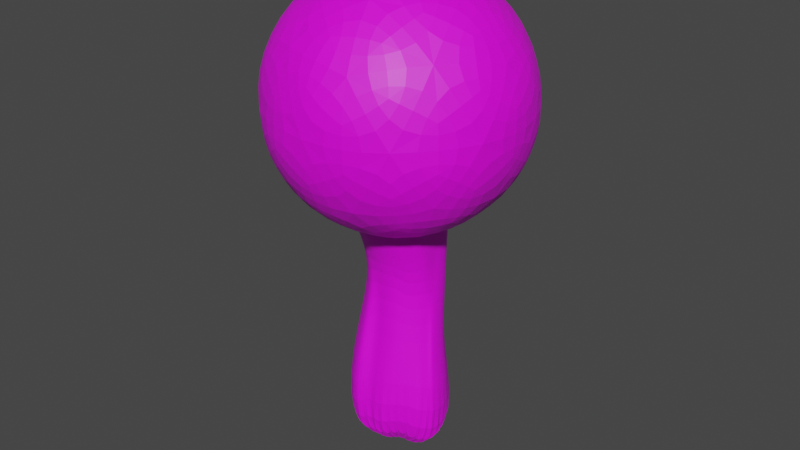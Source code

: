 # Source: tree2.blend  (saved by Blender 2.93.20; exported with 4.5.12 LTS)
import bpy
from mathutils import Matrix  # noqa: F401  (used for matrix-valued properties, if any)

bpy.ops.wm.read_factory_settings(use_empty=True)
scene = bpy.context.scene
scene.name = 'Scene'

# ---- collections
col_collection = bpy.data.collections.new('Collection'); scene.collection.children.link(col_collection)

# ---- images (referenced by path relative to the original .blend; pixels are not part of the script)
import os
ASSET_DIR = os.environ.get("B2B_ASSET_DIR", "")  # directory of the original .blend (textures are referenced by path, not embedded)
HERE = os.path.dirname(os.path.abspath(__file__))  # packed textures are extracted next to this script under _unpacked/

def load_image(name, relpath, width, height, colorspace="sRGB"):
    """Load a texture the original file referenced (path relative to the .blend, or extracted next to this script)."""
    p = next((c for c in (os.path.join(HERE, relpath), os.path.join(ASSET_DIR, relpath)) if relpath and os.path.exists(c)), "")
    if p:
        img = bpy.data.images.load(p, check_existing=True)
        img.name = name
    else:  # same state as the original file: an image datablock whose file is absent (Cycles renders it pink)
        img = bpy.data.images.new(name, width, height)
        img.source = "FILE"
        img.filepath = "//" + (relpath or name)
    img.colorspace_settings.name = colorspace
    return img
img_all_colors_jpg = load_image('all colors.jpg', 'all colors.jpg', 1024, 1024, 'sRGB')

# ---- materials (node trees are filled in below, after node groups)
mat_material_002 = bpy.data.materials.new('Material.002')
mat_material_002.use_transparent_shadow = False
mat_material_001 = bpy.data.materials.new('Material.001')
mat_material_001.use_transparent_shadow = False

# ---- material node trees
mat_material_002.use_nodes = True; mat_material_002.node_tree.nodes.clear()
_N = mat_material_002.node_tree.nodes; _L = mat_material_002.node_tree.links
n0 = _N.new('ShaderNodeBsdfPrincipled'); n0.name = 'Principled BSDF'; n0.location = (10, 300)
n0.distribution = 'GGX'
n0.subsurface_method = 'BURLEY'
n0.inputs[3].default_value = 1.45
n0.inputs[27].default_value = (0.0, 0.0, 0.0, 1.0)
n0.inputs[28].default_value = 1.0
n1 = _N.new('ShaderNodeOutputMaterial'); n1.name = 'Material Output'; n1.location = (300, 300)
n2 = _N.new('ShaderNodeTexImage'); n2.name = 'Image Texture'; n2.location = (-449, 111)
n2.image = img_all_colors_jpg
_L.new(n0.outputs[0], n1.inputs[0])
_L.new(n2.outputs[0], n0.inputs[0])
n1.is_active_output = True
mat_material_001.use_nodes = True; mat_material_001.node_tree.nodes.clear()
_N = mat_material_001.node_tree.nodes; _L = mat_material_001.node_tree.links
n0 = _N.new('ShaderNodeBsdfPrincipled'); n0.name = 'Principled BSDF'; n0.location = (10, 300)
n0.distribution = 'GGX'
n0.subsurface_method = 'BURLEY'
n0.inputs[3].default_value = 1.45
n0.inputs[27].default_value = (0.0, 0.0, 0.0, 1.0)
n0.inputs[28].default_value = 1.0
n1 = _N.new('ShaderNodeOutputMaterial'); n1.name = 'Material Output'; n1.location = (300, 300)
n2 = _N.new('ShaderNodeTexImage'); n2.name = 'Image Texture'; n2.location = (-473, 95)
n2.image = img_all_colors_jpg
_L.new(n0.outputs[0], n1.inputs[0])
_L.new(n2.outputs[0], n0.inputs[0])
n1.is_active_output = True

# ---- world
world_world = bpy.data.worlds.new('World'); scene.world = world_world
world_world.use_nodes = True; world_world.node_tree.nodes.clear()
_N = world_world.node_tree.nodes; _L = world_world.node_tree.links
n0 = _N.new('ShaderNodeOutputWorld'); n0.name = 'World Output'; n0.location = (300, 300)
n1 = _N.new('ShaderNodeBackground'); n1.name = 'Background'; n1.location = (10, 300)
n1.inputs[0].default_value = (0.05088, 0.05088, 0.05088, 1.0)
_L.new(n1.outputs[0], n0.inputs[0])
n0.is_active_output = True
world_world.color = (0.05088, 0.05088, 0.05088)
world_world.use_sun_shadow = False
world_world.sun_shadow_jitter_overblur = 0.0

# ---- meshes
me_cylinder = bpy.data.meshes.new('Cylinder')
me_cylinder.from_pydata([(0.03294, 0.6551, -1.038), (-0.007649, 0.5847, 1.078), (0.2006, 0.9129, -1.171), (0.1461, 0.7033, 0.7049), (0.3885, 0.8596, -1.171), (0.2904, 0.6624, 0.7049), (0.5616, 0.773, -1.171), (0.368, 0.5232, 0.9109), (0.7134, 0.6565, -1.171), (0.4694, 0.4453, 0.9109), (0.7652, 0.4794, -1.068), (0.5527, 0.3504, 0.9109), (0.8508, 0.3296, -1.068), (0.6145, 0.2421, 0.9109), (0.9035, 0.167, -1.068), (0.6526, 0.1246, 0.9109), (0.9213, -0.002027, -1.068), (0.6655, 0.002436, 0.9109), (0.9035, -0.1711, -1.068), (0.6526, -0.1197, 0.9109), (0.8331, -0.3266, -0.966), (0.6145, -0.06414, 0.9109), (0.7493, -0.4732, -0.966), (0.5527, -0.1724, 0.9109), (0.5321, -0.515, -0.7898), (0.4694, -0.2673, 0.9109), (0.4136, -0.606, -0.7898), (0.368, -0.3452, 0.9109), (0.2785, -0.6735, -0.7898), (0.2522, -0.4031, 0.9109), (0.1531, -0.7772, -0.8693), (0.1267, -0.4387, 0.9109), (-0.01183, -0.7924, -0.8693), (-0.003937, -0.4508, 0.9109), (-0.1767, -0.7772, -0.8693), (-0.1345, -0.4387, 0.9109), (-0.3353, -0.7322, -0.8693), (-0.2983, -0.6673, 0.7049), (-0.4814, -0.6591, -0.8693), (-0.4313, -0.6008, 0.7049), (-0.6095, -0.5608, -0.8693), (-0.5479, -0.5113, 0.7049), (-0.7146, -0.4409, -0.8693), (-0.6435, -0.4022, 0.7049), (-0.7927, -0.3042, -0.8693), (-0.7146, -0.2778, 0.7049), (-0.8408, -0.1559, -0.8693), (-0.7584, -0.1428, 0.7049), (-0.8571, -0.001602, -0.8693), (-0.7731, -0.002441, 0.7049), (-0.8408, 0.1527, -0.8693), (-0.7584, 0.1379, 0.7049), (-0.8754, 0.2918, -1.032), (-0.6751, 0.2648, 1.023), (-0.8085, 0.4089, -1.032), (-0.6143, 0.3713, 1.023), (-0.6095, 0.5576, -0.8693), (-0.5479, 0.5064, 0.7049), (-0.4814, 0.6559, -0.8693), (-0.4313, 0.5959, 0.7049), (-0.3353, 0.729, -0.8693), (-0.2983, 0.6624, 0.7049), (-0.1111, 0.6419, -1.038), (-0.1393, 0.6544, 0.8969), (0.09177, 0.7028, 1.551), (-0.01256, 0.7124, 1.551), (0.1921, 0.6743, 1.551), (0.2845, 0.6281, 1.551), (0.3656, 0.5659, 1.551), (0.4321, 0.4901, 1.551), (0.5312, 0.4184, 1.662), (0.5549, 0.3148, 1.954), (0.5657, 0.2118, 1.954), (0.5549, 0.1088, 1.954), (0.5227, 0.009711, 1.954), (0.4706, -0.08158, 1.954), (0.4004, -0.1616, 1.954), (0.3149, -0.2273, 1.954), (0.2248, -0.2885, 2.107), (0.1148, -0.3197, 2.107), (0.0005074, -0.3303, 2.107), (-0.1138, -0.3197, 2.107), (-0.2238, -0.2885, 2.107), (-0.3123, -0.2273, 1.954), (-0.3978, -0.1616, 1.954), (-0.468, -0.08158, 1.954), (-0.5201, 0.009711, 1.954), (-0.5522, 0.1088, 1.954), (-0.5631, 0.2118, 1.954), (-0.5522, 0.3148, 1.954), (-0.4921, 0.4041, 2.126), (-0.4474, 0.4823, 2.126), (-0.3978, 0.5851, 1.954), (-0.3123, 0.6508, 1.954), (-0.2147, 0.6996, 1.954), (-0.1169, 0.7028, 1.551), (0.09581, 0.7267, 2.504), (-0.02072, 0.6957, 2.523), (0.2051, 0.6957, 2.504), (0.3058, 0.6453, 2.504), (0.394, 0.5776, 2.504), (0.4665, 0.495, 2.504), (0.5394, 0.4143, 2.679), (0.5738, 0.3082, 2.679), (0.5854, 0.1978, 2.679), (0.5738, 0.08741, 2.679), (0.5985, -0.1506, 2.684), (0.5391, -0.2544, 2.684), (0.4593, -0.3454, 2.684), (0.362, -0.4201, 2.684), (0.2511, -0.4756, 2.684), (0.1307, -0.5098, 2.684), (0.005426, -0.5213, 2.684), (-0.1198, -0.5098, 2.684), (-0.2402, -0.4756, 2.684), (-0.3512, -0.4201, 2.684), (-0.4485, -0.3454, 2.684), (-0.5283, -0.2544, 2.684), (-0.5788, -0.01655, 2.679), (-0.6118, 0.08521, 2.679), (-0.6242, 0.1978, 2.679), (-0.6125, 0.3082, 2.679), (-0.5762, 0.4166, 2.731), (-0.503, 0.4925, 2.555), (-0.4297, 0.5776, 2.504), (-0.3414, 0.6453, 2.504), (-0.2407, 0.6957, 2.504), (-0.12, 0.6866, 2.523), (0.161, 0.6845, 3.47), (0.02599, 0.6487, 3.405), (0.2875, 0.6486, 3.47), (0.4042, 0.5903, 3.47), (0.5064, 0.5118, 3.47), (0.5903, 0.4161, 3.47), (0.6526, 0.307, 3.47), (0.691, 0.1886, 3.47), (0.704, 0.06549, 3.47), (0.691, -0.05764, 3.47), (0.6526, -0.176, 3.47), (0.704, -0.3495, 3.268), (0.6033, -0.4642, 3.268), (0.4807, -0.5583, 3.268), (0.3408, -0.6283, 3.268), (0.189, -0.6714, 3.268), (0.03113, -0.6859, 3.268), (-0.1347, -0.711, 3.131), (-0.295, -0.6655, 3.131), (-0.4427, -0.5916, 3.131), (-0.5721, -0.4922, 3.131), (-0.6784, -0.3711, 3.131), (-0.7165, -0.2186, 3.268), (-0.7625, -0.07655, 3.268), (-0.7781, 0.07114, 3.268), (-0.7625, 0.2188, 3.268), (-0.5538, 0.2971, 3.475), (-0.5004, 0.3905, 3.475), (-0.4477, 0.5118, 3.47), (-0.3455, 0.5903, 3.47), (-0.2288, 0.6486, 3.47), (-0.08896, 0.6381, 3.405), (0.1283, 0.5484, 3.854), (0.02318, 0.5205, 3.743), (0.2269, 0.5204, 3.854), (0.3178, 0.475, 3.854), (0.4726, 0.489, 3.728), (0.551, 0.3996, 3.728), (0.6092, 0.2977, 3.728), (0.5466, 0.1546, 4.252), (0.5567, 0.05806, 4.252), (0.5466, -0.03849, 4.252), (0.5165, -0.1313, 4.252), (0.4676, -0.2169, 4.252), (0.4018, -0.2919, 4.252), (0.3216, -0.3534, 4.252), (0.2302, -0.3992, 4.252), (0.1309, -0.4273, 4.252), (0.02769, -0.368, 4.082), (-0.06213, -0.3598, 4.082), (-0.1485, -0.3352, 4.082), (-0.2281, -0.2954, 4.082), (-0.2979, -0.2419, 4.082), (-0.3551, -0.1766, 4.082), (-0.3977, -0.1021, 4.082), (-0.4239, -0.02132, 4.082), (-0.4327, 0.06271, 4.082), (-0.4239, 0.1467, 4.082), (-0.518, 0.2884, 3.651), (-0.4681, 0.3757, 3.651), (-0.4189, 0.489, 3.728), (-0.3233, 0.5623, 3.728), (-0.2143, 0.6168, 3.728), (-0.06635, 0.5122, 3.743), (0.115, 0.4593, 4.78), (0.02539, 0.4607, 4.232), (0.1979, 0.4358, 4.78), (0.2743, 0.3976, 4.78), (0.3412, 0.3462, 4.78), (0.3962, 0.2836, 4.78), (0.437, 0.2121, 4.78), (0.4622, 0.1346, 4.78), (0.4707, 0.05391, 4.78), (0.4622, -0.02674, 4.78), (0.437, -0.2774, 4.78), (0.4401, -0.3822, 4.935), (0.3783, -0.4526, 4.935), (0.3031, -0.5104, 4.935), (0.2172, -0.5533, 4.935), (0.1241, -0.5798, 4.935), (0.0272, -0.5887, 4.935), (-0.06968, -0.5798, 4.935), (-0.1628, -0.5533, 4.935), (-0.2487, -0.5104, 4.935), (-0.3239, -0.4526, 4.935), (-0.3857, -0.3822, 4.935), (-0.4316, -0.3019, 4.935), (-0.4598, -0.2148, 4.935), (-0.4694, -0.1241, 4.935), (-0.4239, 0.1467, 4.365), (-0.3703, 0.2208, 4.268), (-0.3339, 0.2845, 4.268), (-0.3239, 0.3775, 4.935), (-0.2487, 0.4353, 4.935), (-0.1628, 0.4782, 4.935), (-0.05305, 0.4535, 4.232), (0.126, 0.3391, 5.248), (0.02495, 0.3123, 5.066), (0.2207, 0.3122, 5.248), (0.308, 0.2686, 5.248), (0.3845, 0.2098, 5.248), (0.4473, 0.1382, 5.248), (0.494, 0.05657, 5.248), (0.5227, -0.03205, 5.248), (0.5324, -0.1242, 5.248), (0.5227, -0.2164, 5.248), (0.494, -0.305, 5.248), (0.4473, -0.3867, 5.248), (0.324, -0.4047, 5.122), (0.2602, -0.4536, 5.122), (0.1874, -0.49, 5.122), (0.1084, -0.5124, 5.122), (0.0263, -0.52, 5.122), (-0.05583, -0.5124, 5.122), (-0.1348, -0.49, 5.122), (-0.2076, -0.4536, 5.122), (-0.2714, -0.4047, 5.122), (-0.3237, -0.345, 5.122), (-0.3626, -0.2769, 5.122), (-0.3866, -0.203, 5.122), (-0.3947, -0.1262, 5.122), (-0.4678, -0.03205, 5.248), (-0.409, 0.04914, 5.101), (-0.3691, 0.1191, 5.101), (-0.3296, 0.2098, 5.248), (-0.2531, 0.2686, 5.248), (-0.1658, 0.3122, 5.248), (-0.06108, 0.3043, 5.066), (0.126, 0.3391, 5.564), (0.02495, 0.3123, 5.341), (0.2207, 0.3122, 5.564), (0.308, 0.2686, 5.564), (0.3845, 0.2098, 5.564), (0.4473, 0.1382, 5.564), (0.4152, 0.02456, 5.385), (0.4392, -0.04932, 5.385), (0.4473, -0.1262, 5.385), (0.4392, -0.203, 5.385), (0.4557, -0.2944, 5.499), (0.4127, -0.3696, 5.499), (0.3549, -0.4355, 5.499), (0.2845, -0.4895, 5.499), (0.2041, -0.5297, 5.499), (0.1169, -0.5545, 5.499), (0.02625, -0.5628, 5.499), (-0.06443, -0.5545, 5.499), (-0.1516, -0.5297, 5.499), (-0.232, -0.4895, 5.499), (-0.3024, -0.4355, 5.499), (-0.3602, -0.3696, 5.499), (-0.4032, -0.2944, 5.499), (-0.4297, -0.2128, 5.499), (-0.4386, -0.128, 5.499), (-0.4297, -0.04312, 5.499), (-0.3376, 0.01837, 5.224), (-0.3691, 0.1191, 5.371), (-0.2714, 0.1523, 5.385), (-0.2076, 0.2013, 5.385), (-0.1348, 0.2377, 5.385), (-0.06108, 0.3043, 5.341), (0.1169, 0.2986, 5.818), (0.0242, 0.2377, 5.451), (0.2041, 0.2738, 5.818), (0.2845, 0.2336, 5.818), (0.3549, 0.1795, 5.818), (0.4127, 0.1136, 5.818), (0.4557, 0.03846, 5.818), (0.4822, -0.04312, 5.818), (0.4911, -0.128, 5.818), (0.4822, -0.2128, 5.818), (0.4557, -0.2944, 5.818), (0.4127, -0.3696, 5.818), (0.3549, -0.4355, 5.818), (0.2845, -0.4895, 5.818), (0.2041, -0.5297, 5.818), (0.1169, -0.5545, 5.818), (0.02625, -0.5628, 5.818), (-0.06443, -0.5545, 5.818), (-0.1516, -0.5297, 5.818), (-0.232, -0.4895, 5.818), (-0.3024, -0.4355, 5.818), (-0.3602, -0.3696, 5.818), (-0.4032, -0.2944, 5.818), (-0.4297, -0.2128, 5.818), (-0.4386, -0.128, 5.818), (-0.4297, -0.04312, 5.818), (-0.3756, 0.03162, 5.595), (-0.3388, 0.09601, 5.595), (-0.3024, 0.1795, 5.818), (-0.232, 0.2336, 5.818), (-0.1516, 0.2738, 5.818), (-0.05526, 0.2666, 5.573), (0.1296, 0.3538, 6.252), (0.02393, 0.2739, 5.831), (0.2282, 0.3258, 6.252), (0.3191, 0.2803, 6.252), (0.3987, 0.2192, 6.252), (0.4641, 0.1447, 6.252), (0.5127, 0.05963, 6.252), (0.4868, 0.0824, 6.04), (0.4695, -0.007985, 5.977), (0.4605, -0.0936, 5.977), (0.4338, -0.1759, 5.977), (0.3905, -0.2518, 5.977), (0.3321, -0.3183, 5.977), (0.2611, -0.3729, 5.977), (0.18, -0.4135, 5.977), (0.09196, -0.4384, 5.977), (0.0004392, -0.4469, 5.977), (-0.09108, -0.4384, 5.977), (-0.1791, -0.4135, 5.977), (-0.2602, -0.3729, 5.977), (-0.3313, -0.3183, 5.977), (-0.3896, -0.2518, 5.977), (-0.433, -0.1759, 5.977), (-0.4597, -0.09361, 5.977), (-0.4715, -0.1285, 6.185), (-0.4619, -0.03768, 6.185), (-0.3756, 0.03162, 5.848), (-0.3388, 0.09601, 5.848), (-0.3256, 0.2008, 6.185), (-0.2502, 0.2587, 6.185), (-0.1741, 0.3258, 6.252), (-0.05526, 0.2666, 5.831), (0.1296, 0.3538, 6.453), (0.02395, 0.3018, 6.048), (0.2282, 0.3258, 6.453), (0.2762, 0.3773, 6.229), (0.3512, 0.3196, 6.229), (0.4128, 0.2494, 6.229), (0.4586, 0.1693, 6.229), (0.4868, 0.0824, 6.229), (0.4963, -0.007992, 6.229), (0.4868, -0.09838, 6.229), (0.4586, -0.1853, 6.229), (0.4128, -0.2654, 6.229), (0.3512, -0.3356, 6.229), (0.2762, -0.3932, 6.229), (0.1905, -0.4361, 6.229), (0.09763, -0.4624, 6.229), (0.001014, -0.4713, 6.229), (-0.09108, -0.4384, 6.156), (-0.1791, -0.4135, 6.156), (-0.2602, -0.3729, 6.156), (-0.3313, -0.3183, 6.156), (-0.3896, -0.2518, 6.156), (-0.4565, -0.1853, 6.229), (-0.4847, -0.09839, 6.229), (-0.4942, -0.007992, 6.229), (-0.4847, 0.0824, 6.229), (-0.4039, 0.04238, 6.063), (-0.3645, 0.1113, 6.063), (-0.3492, 0.3196, 6.229), (-0.2741, 0.3773, 6.229), (-0.1741, 0.3258, 6.453), (-0.06088, 0.294, 6.048), (0.0, 0.0, 2.7), (1.491, -1.083, 3.839), (-0.5694, -1.752, 3.839), (-1.843, 0.0, 3.839), (-0.5694, 1.752, 3.839), (1.491, 1.083, 3.839), (0.5694, -1.752, 5.682), (-1.491, -1.083, 5.682), (-1.491, 1.083, 5.682), (0.5694, 1.752, 5.682), (1.843, 0.0, 5.682), (0.0, 0.0, 6.82), (-0.3347, -1.03, 3.008), (0.8762, -0.6366, 3.008), (0.5415, -1.667, 3.677), (1.752, 0.0, 3.677), (0.8762, 0.6366, 3.008), (-1.083, 0.0, 3.008), (-1.418, -1.03, 3.677), (-0.3347, 1.03, 3.008), (-1.418, 1.03, 3.677), (0.5415, 1.667, 3.677), (1.959, -0.6366, 4.76), (1.959, 0.6366, 4.76), (0.0, -2.06, 4.76), (1.211, -1.667, 4.76), (-1.959, -0.6366, 4.76), (-1.211, -1.667, 4.76), (-1.211, 1.667, 4.76), (-1.959, 0.6366, 4.76), (1.211, 1.667, 4.76), (0.0, 2.06, 4.76), (1.418, -1.03, 5.843), (-0.5415, -1.667, 5.843), (-1.752, 0.0, 5.843), (-0.5415, 1.667, 5.843), (1.418, 1.03, 5.843), (0.3347, -1.03, 6.513), (1.083, 0.0, 6.513), (-0.8762, -0.6366, 6.513), (-0.8762, 0.6366, 6.513), (0.3347, 1.03, 6.513)], [], [(0, 1, 3, 2), (2, 3, 5, 4), (4, 5, 7, 6), (6, 7, 9, 8), (8, 9, 11, 10), (10, 11, 13, 12), (12, 13, 15, 14), (14, 15, 17, 16), (16, 17, 19, 18), (18, 19, 21, 20), (20, 21, 23, 22), (22, 23, 25, 24), (24, 25, 27, 26), (26, 27, 29, 28), (28, 29, 31, 30), (30, 31, 33, 32), (32, 33, 35, 34), (34, 35, 37, 36), (36, 37, 39, 38), (38, 39, 41, 40), (40, 41, 43, 42), (42, 43, 45, 44), (44, 45, 47, 46), (46, 47, 49, 48), (48, 49, 51, 50), (50, 51, 53, 52), (52, 53, 55, 54), (54, 55, 57, 56), (56, 57, 59, 58), (58, 59, 61, 60), (7, 5, 66, 67), (60, 61, 63, 62), (62, 63, 1, 0), (0, 2, 4, 6, 8, 10, 12, 14, 16, 18, 20, 22, 24, 26, 28, 30, 32, 34, 36, 38, 40, 42, 44, 46, 48, 50, 52, 54, 56, 58, 60, 62), (84, 83, 115, 116), (25, 23, 75, 76), (43, 41, 84, 85), (61, 59, 93, 94), (17, 15, 71, 72), (35, 33, 80, 81), (53, 51, 89, 90), (9, 7, 67, 68), (27, 25, 76, 77), (45, 43, 85, 86), (63, 61, 94, 95), (19, 17, 72, 73), (37, 35, 81, 82), (55, 53, 90, 91), (11, 9, 68, 69), (29, 27, 77, 78), (47, 45, 86, 87), (3, 1, 65, 64), (1, 63, 95, 65), (21, 19, 73, 74), (39, 37, 82, 83), (57, 55, 91, 92), (13, 11, 69, 70), (31, 29, 78, 79), (49, 47, 87, 88), (5, 3, 64, 66), (23, 21, 74, 75), (41, 39, 83, 84), (59, 57, 92, 93), (15, 13, 70, 71), (33, 31, 79, 80), (51, 49, 88, 89), (119, 118, 150, 151), (71, 70, 102, 103), (85, 84, 116, 117), (72, 71, 103, 104), (86, 85, 117, 118), (73, 72, 104, 105), (87, 86, 118, 119), (74, 73, 105, 106), (88, 87, 119, 120), (75, 74, 106, 107), (89, 88, 120, 121), (76, 75, 107, 108), (90, 89, 121, 122), (77, 76, 108, 109), (91, 90, 122, 123), (78, 77, 109, 110), (64, 65, 97, 96), (92, 91, 123, 124), (79, 78, 110, 111), (66, 64, 96, 98), (93, 92, 124, 125), (80, 79, 111, 112), (67, 66, 98, 99), (94, 93, 125, 126), (81, 80, 112, 113), (68, 67, 99, 100), (95, 94, 126, 127), (82, 81, 113, 114), (69, 68, 100, 101), (65, 95, 127, 97), (83, 82, 114, 115), (70, 69, 101, 102), (154, 153, 185, 186), (106, 105, 137, 138), (120, 119, 151, 152), (107, 106, 138, 139), (121, 120, 152, 153), (108, 107, 139, 140), (122, 121, 153, 154), (109, 108, 140, 141), (123, 122, 154, 155), (110, 109, 141, 142), (96, 97, 129, 128), (124, 123, 155, 156), (111, 110, 142, 143), (98, 96, 128, 130), (125, 124, 156, 157), (112, 111, 143, 144), (99, 98, 130, 131), (126, 125, 157, 158), (113, 112, 144, 145), (100, 99, 131, 132), (127, 126, 158, 159), (114, 113, 145, 146), (101, 100, 132, 133), (97, 127, 159, 129), (115, 114, 146, 147), (102, 101, 133, 134), (116, 115, 147, 148), (103, 102, 134, 135), (117, 116, 148, 149), (104, 103, 135, 136), (118, 117, 149, 150), (105, 104, 136, 137), (162, 160, 192, 194), (141, 140, 172, 173), (155, 154, 186, 187), (142, 141, 173, 174), (128, 129, 161, 160), (156, 155, 187, 188), (143, 142, 174, 175), (130, 128, 160, 162), (157, 156, 188, 189), (144, 143, 175, 176), (131, 130, 162, 163), (158, 157, 189, 190), (145, 144, 176, 177), (132, 131, 163, 164), (159, 158, 190, 191), (146, 145, 177, 178), (133, 132, 164, 165), (129, 159, 191, 161), (147, 146, 178, 179), (134, 133, 165, 166), (148, 147, 179, 180), (135, 134, 166, 167), (149, 148, 180, 181), (136, 135, 167, 168), (150, 149, 181, 182), (137, 136, 168, 169), (151, 150, 182, 183), (138, 137, 169, 170), (152, 151, 183, 184), (139, 138, 170, 171), (153, 152, 184, 185), (140, 139, 171, 172), (197, 196, 228, 229), (189, 188, 220, 221), (176, 175, 207, 208), (163, 162, 194, 195), (190, 189, 221, 222), (177, 176, 208, 209), (164, 163, 195, 196), (191, 190, 222, 223), (178, 177, 209, 210), (165, 164, 196, 197), (161, 191, 223, 193), (179, 178, 210, 211), (166, 165, 197, 198), (180, 179, 211, 212), (167, 166, 198, 199), (181, 180, 212, 213), (168, 167, 199, 200), (182, 181, 213, 214), (169, 168, 200, 201), (183, 182, 214, 215), (170, 169, 201, 202), (184, 183, 215, 216), (171, 170, 202, 203), (185, 184, 216, 217), (172, 171, 203, 204), (186, 185, 217, 218), (173, 172, 204, 205), (187, 186, 218, 219), (174, 173, 205, 206), (160, 161, 193, 192), (188, 187, 219, 220), (175, 174, 206, 207), (232, 231, 263, 264), (193, 223, 255, 225), (211, 210, 242, 243), (198, 197, 229, 230), (212, 211, 243, 244), (199, 198, 230, 231), (213, 212, 244, 245), (200, 199, 231, 232), (214, 213, 245, 246), (201, 200, 232, 233), (215, 214, 246, 247), (202, 201, 233, 234), (216, 215, 247, 248), (203, 202, 234, 235), (217, 216, 248, 249), (204, 203, 235, 236), (218, 217, 249, 250), (205, 204, 236, 237), (219, 218, 250, 251), (206, 205, 237, 238), (192, 193, 225, 224), (220, 219, 251, 252), (207, 206, 238, 239), (194, 192, 224, 226), (221, 220, 252, 253), (208, 207, 239, 240), (195, 194, 226, 227), (222, 221, 253, 254), (209, 208, 240, 241), (196, 195, 227, 228), (223, 222, 254, 255), (210, 209, 241, 242), (267, 266, 298, 299), (246, 245, 277, 278), (233, 232, 264, 265), (247, 246, 278, 279), (234, 233, 265, 266), (248, 247, 279, 280), (235, 234, 266, 267), (249, 248, 280, 281), (236, 235, 267, 268), (250, 249, 281, 282), (237, 236, 268, 269), (251, 250, 282, 283), (238, 237, 269, 270), (224, 225, 257, 256), (252, 251, 283, 284), (239, 238, 270, 271), (226, 224, 256, 258), (253, 252, 284, 285), (240, 239, 271, 272), (227, 226, 258, 259), (254, 253, 285, 286), (241, 240, 272, 273), (228, 227, 259, 260), (255, 254, 286, 287), (242, 241, 273, 274), (229, 228, 260, 261), (225, 255, 287, 257), (243, 242, 274, 275), (230, 229, 261, 262), (244, 243, 275, 276), (231, 230, 262, 263), (245, 244, 276, 277), (302, 301, 333, 334), (281, 280, 312, 313), (268, 267, 299, 300), (282, 281, 313, 314), (269, 268, 300, 301), (283, 282, 314, 315), (270, 269, 301, 302), (256, 257, 289, 288), (284, 283, 315, 316), (271, 270, 302, 303), (258, 256, 288, 290), (285, 284, 316, 317), (272, 271, 303, 304), (259, 258, 290, 291), (286, 285, 317, 318), (273, 272, 304, 305), (260, 259, 291, 292), (287, 286, 318, 319), (274, 273, 305, 306), (261, 260, 292, 293), (257, 287, 319, 289), (275, 274, 306, 307), (262, 261, 293, 294), (276, 275, 307, 308), (263, 262, 294, 295), (277, 276, 308, 309), (264, 263, 295, 296), (278, 277, 309, 310), (265, 264, 296, 297), (279, 278, 310, 311), (266, 265, 297, 298), (280, 279, 311, 312), (337, 336, 368, 369), (288, 289, 321, 320), (316, 315, 347, 348), (303, 302, 334, 335), (290, 288, 320, 322), (317, 316, 348, 349), (304, 303, 335, 336), (291, 290, 322, 323), (318, 317, 349, 350), (305, 304, 336, 337), (292, 291, 323, 324), (319, 318, 350, 351), (306, 305, 337, 338), (293, 292, 324, 325), (289, 319, 351, 321), (307, 306, 338, 339), (294, 293, 325, 326), (308, 307, 339, 340), (295, 294, 326, 327), (309, 308, 340, 341), (296, 295, 327, 328), (310, 309, 341, 342), (297, 296, 328, 329), (311, 310, 342, 343), (298, 297, 329, 330), (312, 311, 343, 344), (299, 298, 330, 331), (313, 312, 344, 345), (300, 299, 331, 332), (314, 313, 345, 346), (301, 300, 332, 333), (315, 314, 346, 347), (352, 353, 383, 382, 381, 380, 379, 378, 377, 376, 375, 374, 373, 372, 371, 370, 369, 368, 367, 366, 365, 364, 363, 362, 361, 360, 359, 358, 357, 356, 355, 354), (324, 323, 355, 356), (351, 350, 382, 383), (338, 337, 369, 370), (325, 324, 356, 357), (321, 351, 383, 353), (339, 338, 370, 371), (326, 325, 357, 358), (340, 339, 371, 372), (327, 326, 358, 359), (341, 340, 372, 373), (328, 327, 359, 360), (342, 341, 373, 374), (329, 328, 360, 361), (343, 342, 374, 375), (330, 329, 361, 362), (344, 343, 375, 376), (331, 330, 362, 363), (345, 344, 376, 377), (332, 331, 363, 364), (346, 345, 377, 378), (333, 332, 364, 365), (347, 346, 378, 379), (334, 333, 365, 366), (320, 321, 353, 352), (348, 347, 379, 380), (335, 334, 366, 367), (322, 320, 352, 354), (349, 348, 380, 381), (336, 335, 367, 368), (323, 322, 354, 355), (350, 349, 381, 382), (384, 397, 396), (385, 397, 399), (384, 396, 401), (384, 401, 403), (384, 403, 400), (385, 399, 406), (386, 398, 408), (387, 402, 410), (388, 404, 412), (389, 405, 414), (385, 406, 409), (386, 408, 411), (387, 410, 413), (388, 412, 415), (389, 414, 407), (390, 416, 421), (391, 417, 423), (392, 418, 424), (393, 419, 425), (394, 420, 422), (422, 425, 395), (422, 420, 425), (420, 393, 425), (425, 424, 395), (425, 419, 424), (419, 392, 424), (424, 423, 395), (424, 418, 423), (418, 391, 423), (423, 421, 395), (423, 417, 421), (417, 390, 421), (421, 422, 395), (421, 416, 422), (416, 394, 422), (407, 420, 394), (407, 414, 420), (414, 393, 420), (415, 419, 393), (415, 412, 419), (412, 392, 419), (413, 418, 392), (413, 410, 418), (410, 391, 418), (411, 417, 391), (411, 408, 417), (408, 390, 417), (409, 416, 390), (409, 406, 416), (406, 394, 416), (414, 415, 393), (414, 405, 415), (405, 388, 415), (412, 413, 392), (412, 404, 413), (404, 387, 413), (410, 411, 391), (410, 402, 411), (402, 386, 411), (408, 409, 390), (408, 398, 409), (398, 385, 409), (406, 407, 394), (406, 399, 407), (399, 389, 407), (400, 405, 389), (400, 403, 405), (403, 388, 405), (403, 404, 388), (403, 401, 404), (401, 387, 404), (401, 402, 387), (401, 396, 402), (396, 386, 402), (399, 400, 389), (399, 397, 400), (397, 384, 400), (396, 398, 386), (396, 397, 398), (397, 385, 398)])
me_cylinder.polygons.foreach_set('material_index', [0, 0, 0, 0, 0, 0, 0, 0, 0, 0, 0, 0, 0, 0, 0, 0, 0, 0, 0, 0, 0, 0, 0, 0, 0, 0, 0, 0, 0, 0, 0, 0, 0, 0, 0, 0, 0, 0, 0, 0, 0, 0, 0, 0, 0, 0, 0, 0, 0, 0, 0, 0, 0, 0, 0, 0, 0, 0, 0, 0, 0, 0, 0, 0, 0, 0, 0, 0, 0, 0, 0, 0, 0, 0, 0, 0, 0, 0, 0, 0, 0, 0, 0, 0, 0, 0, 0, 0, 0, 0, 0, 0, 0, 0, 0, 0, 0, 0, 0, 0, 0, 0, 0, 0, 0, 0, 0, 0, 0, 0, 0, 0, 0, 0, 0, 0, 0, 0, 0, 0, 0, 0, 0, 0, 0, 0, 0, 0, 0, 0, 0, 0, 0, 0, 0, 0, 0, 0, 0, 0, 0, 0, 0, 0, 0, 0, 0, 0, 0, 0, 0, 0, 0, 0, 0, 0, 0, 0, 0, 0, 0, 0, 0, 0, 0, 0, 0, 0, 0, 0, 0, 0, 0, 0, 0, 0, 0, 0, 0, 0, 0, 0, 0, 0, 0, 0, 0, 0, 0, 0, 0, 0, 0, 0, 0, 0, 0, 0, 0, 0, 0, 0, 0, 0, 0, 0, 0, 0, 0, 0, 0, 0, 0, 0, 0, 0, 0, 0, 0, 0, 0, 0, 0, 0, 0, 0, 0, 0, 0, 0, 0, 0, 0, 0, 0, 0, 0, 0, 0, 0, 0, 0, 0, 0, 0, 0, 0, 0, 0, 0, 0, 0, 0, 0, 0, 0, 0, 0, 0, 0, 0, 0, 0, 0, 0, 0, 0, 0, 0, 0, 0, 0, 0, 0, 0, 0, 0, 0, 0, 0, 0, 0, 0, 0, 0, 0, 0, 0, 0, 0, 0, 0, 0, 0, 0, 0, 0, 0, 0, 0, 0, 0, 0, 0, 0, 0, 0, 0, 0, 0, 0, 0, 0, 0, 0, 0, 0, 0, 0, 0, 0, 0, 0, 0, 0, 0, 0, 0, 0, 0, 0, 0, 0, 0, 0, 0, 0, 0, 0, 0, 0, 0, 0, 0, 0, 0, 0, 0, 0, 0, 0, 0, 0, 0, 1, 1, 1, 1, 1, 1, 1, 1, 1, 1, 1, 1, 1, 1, 1, 1, 1, 1, 1, 1, 1, 1, 1, 1, 1, 1, 1, 1, 1, 1, 1, 1, 1, 1, 1, 1, 1, 1, 1, 1, 1, 1, 1, 1, 1, 1, 1, 1, 1, 1, 1, 1, 1, 1, 1, 1, 1, 1, 1, 1, 1, 1, 1, 1, 1, 1, 1, 1, 1, 1, 1, 1, 1, 1, 1, 1, 1, 1, 1, 1])
_uv = me_cylinder.uv_layers.new(name='UVMap')
_uv.uv.foreach_set('vector', [0.1198, 0.4322, 0.1198, 0.4322, 0.1198, 0.4322, 0.1198, 0.4322, 0.1198, 0.4322, 0.1198, 0.4322, 0.1198, 0.4322, 0.1198, 0.4322, 0.1198, 0.4322, 0.1198, 0.4322, 0.1198, 0.4322, 0.1198, 0.4322, 0.1198, 0.4322, 0.1198, 0.4322, 0.1198, 0.4322, 0.1198, 0.4322, 0.1198, 0.4322, 0.1198, 0.4322, 0.1198, 0.4322, 0.1198, 0.4322, 0.1198, 0.4322, 0.1198, 0.4322, 0.1198, 0.4322, 0.1198, 0.4322, 0.1198, 0.4322, 0.1198, 0.4322, 0.1198, 0.4322, 0.1198, 0.4322, 0.1198, 0.4322, 0.1198, 0.4322, 0.1198, 0.4322, 0.1198, 0.4322, 0.1198, 0.4322, 0.1198, 0.4322, 0.1198, 0.4322, 0.1198, 0.4322, 0.1198, 0.4322, 0.1198, 0.4322, 0.1198, 0.4322, 0.1198, 0.4322, 0.1198, 0.4322, 0.1198, 0.4322, 0.1198, 0.4322, 0.1198, 0.4322, 0.1198, 0.4322, 0.1198, 0.4322, 0.1198, 0.4322, 0.1198, 0.4322, 0.1198, 0.4322, 0.1198, 0.4322, 0.1198, 0.4322, 0.1198, 0.4322, 0.1198, 0.4322, 0.1198, 0.4322, 0.1198, 0.4322, 0.1198, 0.4322, 0.1198, 0.4322, 0.1198, 0.4322, 0.1198, 0.4322, 0.1198, 0.4322, 0.1198, 0.4322, 0.1198, 0.4322, 0.1198, 0.4322, 0.1198, 0.4322, 0.1198, 0.4322, 0.1198, 0.4322, 0.1198, 0.4322, 0.1198, 0.4322, 0.1198, 0.4322, 0.1198, 0.4322, 0.1198, 0.4322, 0.1198, 0.4322, 0.1198, 0.4322, 0.1198, 0.4322, 0.1198, 0.4322, 0.1198, 0.4322, 0.1198, 0.4322, 0.1198, 0.4322, 0.1198, 0.4322, 0.1198, 0.4322, 0.1198, 0.4322, 0.1198, 0.4322, 0.1198, 0.4322, 0.1198, 0.4322, 0.1198, 0.4322, 0.1198, 0.4322, 0.1198, 0.4322, 0.1198, 0.4322, 0.1198, 0.4322, 0.1198, 0.4322, 0.1198, 0.4322, 0.1198, 0.4322, 0.1198, 0.4322, 0.1198, 0.4322, 0.1198, 0.4322, 0.1198, 0.4322, 0.1198, 0.4322, 0.1198, 0.4322, 0.1198, 0.4322, 0.1198, 0.4322, 0.1198, 0.4322, 0.1198, 0.4322, 0.1198, 0.4322, 0.1198, 0.4322, 0.1198, 0.4322, 0.1198, 0.4322, 0.1198, 0.4322, 0.1198, 0.4322, 0.1198, 0.4322, 0.1198, 0.4322, 0.1198, 0.4322, 0.1198, 0.4322, 0.1198, 0.4322, 0.1198, 0.4322, 0.1198, 0.4322, 0.1198, 0.4322, 0.1198, 0.4322, 0.1198, 0.4322, 0.1198, 0.4322, 0.1198, 0.4322, 0.1198, 0.4322, 0.1198, 0.4322, 0.1198, 0.4322, 0.1198, 0.4322, 0.1198, 0.4322, 0.1198, 0.4322, 0.1198, 0.4322, 0.1198, 0.4322, 0.1198, 0.4322, 0.1198, 0.4322, 0.1198, 0.4322, 0.1198, 0.4322, 0.1198, 0.4322, 0.1198, 0.4322, 0.1198, 0.4322, 0.1198, 0.4322, 0.1198, 0.4322, 0.1198, 0.4322, 0.1198, 0.4322, 0.1198, 0.4322, 0.1198, 0.4322, 0.1198, 0.4322, 0.1198, 0.4322, 0.1198, 0.4322, 0.1198, 0.4322, 0.1198, 0.4322, 0.1198, 0.4322, 0.1198, 0.4322, 0.1198, 0.4322, 0.1198, 0.4322, 0.1198, 0.4322, 0.1198, 0.4322, 0.1198, 0.4322, 0.1198, 0.4322, 0.1198, 0.4322, 0.1198, 0.4322, 0.1198, 0.4322, 0.1198, 0.4322, 0.1198, 0.4322, 0.1198, 0.4322, 0.1198, 0.4322, 0.1198, 0.4322, 0.1198, 0.4322, 0.1198, 0.4322, 0.1198, 0.4322, 0.1198, 0.4322, 0.1198, 0.4322, 0.1198, 0.4322, 0.1198, 0.4322, 0.1198, 0.4322, 0.1198, 0.4322, 0.1198, 0.4322, 0.1198, 0.4322, 0.1198, 0.4322, 0.1198, 0.4322, 0.1198, 0.4322, 0.1198, 0.4322, 0.1198, 0.4322, 0.1198, 0.4322, 0.1198, 0.4322, 0.1198, 0.4322, 0.1198, 0.4322, 0.1198, 0.4322, 0.1198, 0.4322, 0.1198, 0.4322, 0.1198, 0.4322, 0.1198, 0.4322, 0.1198, 0.4322, 0.1198, 0.4322, 0.1198, 0.4322, 0.1198, 0.4322, 0.1198, 0.4322, 0.1198, 0.4322, 0.1198, 0.4322, 0.1198, 0.4322, 0.1198, 0.4322, 0.1198, 0.4322, 0.1198, 0.4322, 0.1198, 0.4322, 0.1198, 0.4322, 0.1198, 0.4322, 0.1198, 0.4322, 0.1198, 0.4322, 0.1198, 0.4322, 0.1198, 0.4322, 0.1198, 0.4322, 0.1198, 0.4322, 0.1198, 0.4322, 0.1198, 0.4322, 0.1198, 0.4322, 0.1198, 0.4322, 0.1198, 0.4322, 0.1198, 0.4322, 0.1198, 0.4322, 0.1198, 0.4322, 0.1198, 0.4322, 0.1198, 0.4322, 0.1198, 0.4322, 0.1198, 0.4322, 0.1198, 0.4322, 0.1198, 0.4322, 0.1198, 0.4322, 0.1198, 0.4322, 0.1198, 0.4322, 0.1198, 0.4322, 0.1198, 0.4322, 0.1198, 0.4322, 0.1198, 0.4322, 0.1198, 0.4322, 0.1198, 0.4322, 0.1198, 0.4322, 0.1198, 0.4322, 0.1198, 0.4322, 0.1198, 0.4322, 0.1198, 0.4322, 0.1198, 0.4322, 0.1198, 0.4322, 0.1198, 0.4322, 0.1198, 0.4322, 0.1198, 0.4322, 0.1198, 0.4322, 0.1198, 0.4322, 0.1198, 0.4322, 0.1198, 0.4322, 0.1198, 0.4322, 0.1198, 0.4322, 0.1198, 0.4322, 0.1198, 0.4322, 0.1198, 0.4322, 0.1198, 0.4322, 0.1198, 0.4322, 0.1198, 0.4322, 0.1198, 0.4322, 0.1198, 0.4322, 0.1198, 0.4322, 0.1198, 0.4322, 0.1198, 0.4322, 0.1198, 0.4322, 0.1198, 0.4322, 0.1198, 0.4322, 0.1198, 0.4322, 0.1198, 0.4322, 0.1198, 0.4322, 0.1198, 0.4322, 0.1198, 0.4322, 0.1198, 0.4322, 0.1198, 0.4322, 0.1198, 0.4322, 0.1198, 0.4322, 0.1198, 0.4322, 0.1198, 0.4322, 0.1198, 0.4322, 0.1198, 0.4322, 0.1198, 0.4322, 0.1198, 0.4322, 0.1198, 0.4322, 0.1198, 0.4322, 0.1198, 0.4322, 0.1198, 0.4322, 0.1198, 0.4322, 0.1198, 0.4322, 0.1198, 0.4322, 0.1198, 0.4322, 0.1198, 0.4322, 0.1198, 0.4322, 0.1198, 0.4322, 0.1198, 0.4322, 0.1198, 0.4322, 0.1198, 0.4322, 0.1198, 0.4322, 0.1198, 0.4322, 0.1198, 0.4322, 0.1198, 0.4322, 0.1198, 0.4322, 0.1198, 0.4322, 0.1198, 0.4322, 0.1198, 0.4322, 0.1198, 0.4322, 0.1198, 0.4322, 0.1198, 0.4322, 0.1198, 0.4322, 0.1198, 0.4322, 0.1198, 0.4322, 0.1198, 0.4322, 0.1198, 0.4322, 0.1198, 0.4322, 0.1198, 0.4322, 0.1198, 0.4322, 0.1198, 0.4322, 0.1198, 0.4322, 0.1198, 0.4322, 0.1198, 0.4322, 0.1198, 0.4322, 0.1198, 0.4322, 0.1198, 0.4322, 0.1198, 0.4322, 0.1198, 0.4322, 0.1198, 0.4322, 0.1198, 0.4322, 0.1198, 0.4322, 0.1198, 0.4322, 0.1198, 0.4322, 0.1198, 0.4322, 0.1198, 0.4322, 0.1198, 0.4322, 0.1198, 0.4322, 0.1198, 0.4322, 0.1198, 0.4322, 0.1198, 0.4322, 0.1198, 0.4322, 0.1198, 0.4322, 0.1198, 0.4322, 0.1198, 0.4322, 0.1198, 0.4322, 0.1198, 0.4322, 0.1198, 0.4322, 0.1198, 0.4322, 0.1198, 0.4322, 0.1198, 0.4322, 0.1198, 0.4322, 0.1198, 0.4322, 0.1198, 0.4322, 0.1198, 0.4322, 0.1198, 0.4322, 0.1198, 0.4322, 0.1198, 0.4322, 0.1198, 0.4322, 0.1198, 0.4322, 0.1198, 0.4322, 0.1198, 0.4322, 0.1198, 0.4322, 0.1198, 0.4322, 0.1198, 0.4322, 0.1198, 0.4322, 0.1198, 0.4322, 0.1198, 0.4322, 0.1198, 0.4322, 0.1198, 0.4322, 0.1198, 0.4322, 0.1198, 0.4322, 0.1198, 0.4322, 0.1198, 0.4322, 0.1198, 0.4322, 0.1198, 0.4322, 0.1198, 0.4322, 0.1198, 0.4322, 0.1198, 0.4322, 0.1198, 0.4322, 0.1198, 0.4322, 0.1198, 0.4322, 0.1198, 0.4322, 0.1198, 0.4322, 0.1198, 0.4322, 0.1198, 0.4322, 0.1198, 0.4322, 0.1198, 0.4322, 0.1198, 0.4322, 0.1198, 0.4322, 0.1198, 0.4322, 0.1198, 0.4322, 0.1198, 0.4322, 0.1198, 0.4322, 0.1198, 0.4322, 0.1198, 0.4322, 0.1198, 0.4322, 0.1198, 0.4322, 0.1198, 0.4322, 0.1198, 0.4322, 0.1198, 0.4322, 0.1198, 0.4322, 0.1198, 0.4322, 0.1198, 0.4322, 0.1198, 0.4322, 0.1198, 0.4322, 0.1198, 0.4322, 0.1198, 0.4322, 0.1198, 0.4322, 0.1198, 0.4322, 0.1198, 0.4322, 0.1198, 0.4322, 0.1198, 0.4322, 0.1198, 0.4322, 0.1198, 0.4322, 0.1198, 0.4322, 0.1198, 0.4322, 0.1198, 0.4322, 0.1198, 0.4322, 0.1198, 0.4322, 0.1198, 0.4322, 0.1198, 0.4322, 0.1198, 0.4322, 0.1198, 0.4322, 0.1198, 0.4322, 0.1198, 0.4322, 0.1198, 0.4322, 0.1198, 0.4322, 0.1198, 0.4322, 0.1198, 0.4322, 0.1198, 0.4322, 0.1198, 0.4322, 0.1198, 0.4322, 0.1198, 0.4322, 0.1198, 0.4322, 0.1198, 0.4322, 0.1198, 0.4322, 0.1198, 0.4322, 0.1198, 0.4322, 0.1198, 0.4322, 0.1198, 0.4322, 0.1198, 0.4322, 0.1198, 0.4322, 0.1198, 0.4322, 0.1198, 0.4322, 0.1198, 0.4322, 0.1198, 0.4322, 0.1198, 0.4322, 0.1198, 0.4322, 0.1198, 0.4322, 0.1198, 0.4322, 0.1198, 0.4322, 0.1198, 0.4322, 0.1198, 0.4322, 0.1198, 0.4322, 0.1198, 0.4322, 0.1198, 0.4322, 0.1198, 0.4322, 0.1198, 0.4322, 0.1198, 0.4322, 0.1198, 0.4322, 0.1198, 0.4322, 0.1198, 0.4322, 0.1198, 0.4322, 0.1198, 0.4322, 0.1198, 0.4322, 0.1198, 0.4322, 0.1198, 0.4322, 0.1198, 0.4322, 0.1198, 0.4322, 0.1198, 0.4322, 0.1198, 0.4322, 0.1198, 0.4322, 0.1198, 0.4322, 0.1198, 0.4322, 0.1198, 0.4322, 0.1198, 0.4322, 0.1198, 0.4322, 0.1198, 0.4322, 0.1198, 0.4322, 0.1198, 0.4322, 0.1198, 0.4322, 0.1198, 0.4322, 0.1198, 0.4322, 0.1198, 0.4322, 0.1198, 0.4322, 0.1198, 0.4322, 0.1198, 0.4322, 0.1198, 0.4322, 0.1198, 0.4322, 0.1198, 0.4322, 0.1198, 0.4322, 0.1198, 0.4322, 0.1198, 0.4322, 0.1198, 0.4322, 0.1198, 0.4322, 0.1198, 0.4322, 0.1198, 0.4322, 0.1198, 0.4322, 0.1198, 0.4322, 0.1198, 0.4322, 0.1198, 0.4322, 0.1198, 0.4322, 0.1198, 0.4322, 0.1198, 0.4322, 0.1198, 0.4322, 0.1198, 0.4322, 0.1198, 0.4322, 0.1198, 0.4322, 0.1198, 0.4322, 0.1198, 0.4322, 0.1198, 0.4322, 0.1198, 0.4322, 0.1198, 0.4322, 0.1198, 0.4322, 0.1198, 0.4322, 0.1198, 0.4322, 0.1198, 0.4322, 0.1198, 0.4322, 0.1198, 0.4322, 0.1198, 0.4322, 0.1198, 0.4322, 0.1198, 0.4322, 0.1198, 0.4322, 0.1198, 0.4322, 0.1198, 0.4322, 0.1198, 0.4322, 0.1198, 0.4322, 0.1198, 0.4322, 0.1198, 0.4322, 0.1198, 0.4322, 0.1198, 0.4322, 0.1198, 0.4322, 0.1198, 0.4322, 0.1198, 0.4322, 0.1198, 0.4322, 0.1198, 0.4322, 0.1198, 0.4322, 0.1198, 0.4322, 0.1198, 0.4322, 0.1198, 0.4322, 0.1198, 0.4322, 0.1198, 0.4322, 0.1198, 0.4322, 0.1198, 0.4322, 0.1198, 0.4322, 0.1198, 0.4322, 0.1198, 0.4322, 0.1198, 0.4322, 0.1198, 0.4322, 0.1198, 0.4322, 0.1198, 0.4322, 0.1198, 0.4322, 0.1198, 0.4322, 0.1198, 0.4322, 0.1198, 0.4322, 0.1198, 0.4322, 0.1198, 0.4322, 0.1198, 0.4322, 0.1198, 0.4322, 0.1198, 0.4322, 0.1198, 0.4322, 0.1198, 0.4322, 0.1198, 0.4322, 0.1198, 0.4322, 0.1198, 0.4322, 0.1198, 0.4322, 0.1198, 0.4322, 0.1198, 0.4322, 0.1198, 0.4322, 0.1198, 0.4322, 0.1198, 0.4322, 0.1198, 0.4322, 0.1198, 0.4322, 0.1198, 0.4322, 0.1198, 0.4322, 0.1198, 0.4322, 0.1198, 0.4322, 0.1198, 0.4322, 0.1198, 0.4322, 0.1198, 0.4322, 0.1198, 0.4322, 0.1198, 0.4322, 0.1198, 0.4322, 0.1198, 0.4322, 0.1198, 0.4322, 0.1198, 0.4322, 0.1198, 0.4322, 0.1198, 0.4322, 0.1198, 0.4322, 0.1198, 0.4322, 0.1198, 0.4322, 0.1198, 0.4322, 0.1198, 0.4322, 0.1198, 0.4322, 0.1198, 0.4322, 0.1198, 0.4322, 0.1198, 0.4322, 0.1198, 0.4322, 0.1198, 0.4322, 0.1198, 0.4322, 0.1198, 0.4322, 0.1198, 0.4322, 0.1198, 0.4322, 0.1198, 0.4322, 0.1198, 0.4322, 0.1198, 0.4322, 0.1198, 0.4322, 0.1198, 0.4322, 0.1198, 0.4322, 0.1198, 0.4322, 0.1198, 0.4322, 0.1198, 0.4322, 0.1198, 0.4322, 0.1198, 0.4322, 0.1198, 0.4322, 0.1198, 0.4322, 0.1198, 0.4322, 0.1198, 0.4322, 0.1198, 0.4322, 0.1198, 0.4322, 0.1198, 0.4322, 0.1198, 0.4322, 0.1198, 0.4322, 0.1198, 0.4322, 0.1198, 0.4322, 0.1198, 0.4322, 0.1198, 0.4322, 0.1198, 0.4322, 0.1198, 0.4322, 0.1198, 0.4322, 0.1198, 0.4322, 0.1198, 0.4322, 0.1198, 0.4322, 0.1198, 0.4322, 0.1198, 0.4322, 0.1198, 0.4322, 0.1198, 0.4322, 0.1198, 0.4322, 0.1198, 0.4322, 0.1198, 0.4322, 0.1198, 0.4322, 0.1198, 0.4322, 0.1198, 0.4322, 0.1198, 0.4322, 0.1198, 0.4322, 0.1198, 0.4322, 0.1198, 0.4322, 0.1198, 0.4322, 0.1198, 0.4322, 0.1198, 0.4322, 0.1198, 0.4322, 0.1198, 0.4322, 0.1198, 0.4322, 0.1198, 0.4322, 0.1198, 0.4322, 0.1198, 0.4322, 0.1198, 0.4322, 0.1198, 0.4322, 0.1198, 0.4322, 0.1198, 0.4322, 0.1198, 0.4322, 0.1198, 0.4322, 0.1198, 0.4322, 0.1198, 0.4322, 0.1198, 0.4322, 0.1198, 0.4322, 0.1198, 0.4322, 0.1198, 0.4322, 0.1198, 0.4322, 0.1198, 0.4322, 0.1198, 0.4322, 0.1198, 0.4322, 0.1198, 0.4322, 0.1198, 0.4322, 0.1198, 0.4322, 0.1198, 0.4322, 0.1198, 0.4322, 0.1198, 0.4322, 0.1198, 0.4322, 0.1198, 0.4322, 0.1198, 0.4322, 0.1198, 0.4322, 0.1198, 0.4322, 0.1198, 0.4322, 0.1198, 0.4322, 0.1198, 0.4322, 0.1198, 0.4322, 0.1198, 0.4322, 0.1198, 0.4322, 0.1198, 0.4322, 0.1198, 0.4322, 0.1198, 0.4322, 0.1198, 0.4322, 0.1198, 0.4322, 0.1198, 0.4322, 0.1198, 0.4322, 0.1198, 0.4322, 0.1198, 0.4322, 0.1198, 0.4322, 0.1198, 0.4322, 0.1198, 0.4322, 0.1198, 0.4322, 0.1198, 0.4322, 0.1198, 0.4322, 0.1198, 0.4322, 0.1198, 0.4322, 0.1198, 0.4322, 0.1198, 0.4322, 0.1198, 0.4322, 0.1198, 0.4322, 0.1198, 0.4322, 0.1198, 0.4322, 0.1198, 0.4322, 0.1198, 0.4322, 0.1198, 0.4322, 0.1198, 0.4322, 0.1198, 0.4322, 0.1198, 0.4322, 0.1198, 0.4322, 0.1198, 0.4322, 0.1198, 0.4322, 0.1198, 0.4322, 0.1198, 0.4322, 0.1198, 0.4322, 0.1198, 0.4322, 0.1198, 0.4322, 0.1198, 0.4322, 0.1198, 0.4322, 0.1198, 0.4322, 0.1198, 0.4322, 0.1198, 0.4322, 0.1198, 0.4322, 0.1198, 0.4322, 0.1198, 0.4322, 0.1198, 0.4322, 0.1198, 0.4322, 0.1198, 0.4322, 0.1198, 0.4322, 0.1198, 0.4322, 0.1198, 0.4322, 0.1198, 0.4322, 0.1198, 0.4322, 0.1198, 0.4322, 0.1198, 0.4322, 0.1198, 0.4322, 0.1198, 0.4322, 0.1198, 0.4322, 0.1198, 0.4322, 0.1198, 0.4322, 0.1198, 0.4322, 0.1198, 0.4322, 0.1198, 0.4322, 0.1198, 0.4322, 0.1198, 0.4322, 0.1198, 0.4322, 0.1198, 0.4322, 0.1198, 0.4322, 0.1198, 0.4322, 0.1198, 0.4322, 0.1198, 0.4322, 0.1198, 0.4322, 0.1198, 0.4322, 0.1198, 0.4322, 0.1198, 0.4322, 0.1198, 0.4322, 0.1198, 0.4322, 0.1198, 0.4322, 0.1198, 0.4322, 0.1198, 0.4322, 0.1198, 0.4322, 0.1198, 0.4322, 0.1198, 0.4322, 0.1198, 0.4322, 0.1198, 0.4322, 0.1198, 0.4322, 0.1198, 0.4322, 0.1198, 0.4322, 0.1198, 0.4322, 0.1198, 0.4322, 0.1198, 0.4322, 0.1198, 0.4322, 0.1198, 0.4322, 0.1198, 0.4322, 0.1198, 0.4322, 0.1198, 0.4322, 0.1198, 0.4322, 0.1198, 0.4322, 0.1198, 0.4322, 0.1198, 0.4322, 0.1198, 0.4322, 0.1198, 0.4322, 0.1198, 0.4322, 0.1198, 0.4322, 0.1198, 0.4322, 0.1198, 0.4322, 0.1198, 0.4322, 0.1198, 0.4322, 0.1198, 0.4322, 0.1198, 0.4322, 0.1198, 0.4322, 0.1198, 0.4322, 0.1198, 0.4322, 0.1198, 0.4322, 0.1198, 0.4322, 0.1198, 0.4322, 0.1198, 0.4322, 0.1198, 0.4322, 0.1198, 0.4322, 0.1198, 0.4322, 0.1198, 0.4322, 0.1198, 0.4322, 0.1198, 0.4322, 0.1198, 0.4322, 0.1198, 0.4322, 0.1198, 0.4322, 0.1198, 0.4322, 0.1198, 0.4322, 0.1198, 0.4322, 0.1198, 0.4322, 0.1198, 0.4322, 0.1198, 0.4322, 0.1198, 0.4322, 0.1198, 0.4322, 0.1198, 0.4322, 0.1198, 0.4322, 0.1198, 0.4322, 0.1198, 0.4322, 0.1198, 0.4322, 0.1198, 0.4322, 0.1198, 0.4322, 0.1198, 0.4322, 0.1198, 0.4322, 0.1198, 0.4322, 0.1198, 0.4322, 0.1198, 0.4322, 0.1198, 0.4322, 0.1198, 0.4322, 0.1198, 0.4322, 0.1198, 0.4322, 0.1198, 0.4322, 0.1198, 0.4322, 0.1198, 0.4322, 0.1198, 0.4322, 0.1198, 0.4322, 0.1198, 0.4322, 0.1198, 0.4322, 0.1198, 0.4322, 0.1198, 0.4322, 0.1198, 0.4322, 0.1198, 0.4322, 0.1198, 0.4322, 0.1198, 0.4322, 0.1198, 0.4322, 0.1198, 0.4322, 0.1198, 0.4322, 0.1198, 0.4322, 0.1198, 0.4322, 0.1198, 0.4322, 0.1198, 0.4322, 0.1198, 0.4322, 0.1198, 0.4322, 0.1198, 0.4322, 0.1198, 0.4322, 0.1198, 0.4322, 0.1198, 0.4322, 0.1198, 0.4322, 0.1198, 0.4322, 0.1198, 0.4322, 0.1198, 0.4322, 0.1198, 0.4322, 0.1198, 0.4322, 0.1198, 0.4322, 0.1198, 0.4322, 0.1198, 0.4322, 0.1198, 0.4322, 0.1198, 0.4322, 0.1198, 0.4322, 0.1198, 0.4322, 0.1198, 0.4322, 0.1198, 0.4322, 0.1198, 0.4322, 0.1198, 0.4322, 0.1198, 0.4322, 0.1198, 0.4322, 0.1198, 0.4322, 0.1198, 0.4322, 0.1198, 0.4322, 0.1198, 0.4322, 0.1198, 0.4322, 0.1198, 0.4322, 0.1198, 0.4322, 0.1198, 0.4322, 0.1198, 0.4322, 0.1198, 0.4322, 0.1198, 0.4322, 0.1198, 0.4322, 0.1198, 0.4322, 0.1198, 0.4322, 0.1198, 0.4322, 0.1198, 0.4322, 0.1198, 0.4322, 0.1198, 0.4322, 0.1198, 0.4322, 0.1198, 0.4322, 0.1198, 0.4322, 0.1198, 0.4322, 0.1198, 0.4322, 0.1198, 0.4322, 0.1198, 0.4322, 0.1198, 0.4322, 0.1198, 0.4322, 0.1198, 0.4322, 0.1198, 0.4322, 0.1198, 0.4322, 0.1198, 0.4322, 0.1198, 0.4322, 0.1198, 0.4322, 0.1198, 0.4322, 0.1198, 0.4322, 0.1198, 0.4322, 0.1198, 0.4322, 0.1198, 0.4322, 0.1198, 0.4322, 0.1198, 0.4322, 0.1198, 0.4322, 0.1198, 0.4322, 0.1198, 0.4322, 0.1198, 0.4322, 0.1198, 0.4322, 0.1198, 0.4322, 0.1198, 0.4322, 0.1198, 0.4322, 0.1198, 0.4322, 0.1198, 0.4322, 0.1198, 0.4322, 0.1198, 0.4322, 0.1198, 0.4322, 0.1198, 0.4322, 0.1198, 0.4322, 0.1198, 0.4322, 0.1198, 0.4322, 0.1198, 0.4322, 0.1198, 0.4322, 0.1198, 0.4322, 0.1198, 0.4322, 0.1198, 0.4322, 0.1198, 0.4322, 0.1198, 0.4322, 0.1198, 0.4322, 0.1198, 0.4322, 0.1198, 0.4322, 0.1198, 0.4322, 0.1198, 0.4322, 0.1198, 0.4322, 0.1198, 0.4322, 0.1198, 0.4322, 0.1198, 0.4322, 0.1198, 0.4322, 0.1198, 0.4322, 0.1198, 0.4322, 0.1198, 0.4322, 0.1198, 0.4322, 0.1198, 0.4322, 0.1198, 0.4322, 0.1198, 0.4322, 0.1198, 0.4322, 0.1198, 0.4322, 0.1198, 0.4322, 0.1198, 0.4322, 0.1198, 0.4322, 0.1198, 0.4322, 0.1198, 0.4322, 0.1198, 0.4322, 0.1198, 0.4322, 0.1198, 0.4322, 0.1198, 0.4322, 0.1198, 0.4322, 0.1198, 0.4322, 0.1198, 0.4322, 0.1198, 0.4322, 0.1198, 0.4322, 0.1198, 0.4322, 0.1198, 0.4322, 0.1198, 0.4322, 0.1198, 0.4322, 0.1198, 0.4322, 0.1198, 0.4322, 0.1198, 0.4322, 0.1198, 0.4322, 0.1198, 0.4322, 0.1198, 0.4322, 0.1198, 0.4322, 0.1198, 0.4322, 0.1198, 0.4322, 0.1198, 0.4322, 0.1198, 0.4322, 0.1198, 0.4322, 0.1198, 0.4322, 0.1198, 0.4322, 0.1198, 0.4322, 0.1198, 0.4322, 0.1198, 0.4322, 0.1198, 0.4322, 0.1198, 0.4322, 0.1198, 0.4322, 0.1198, 0.4322, 0.1198, 0.4322, 0.1198, 0.4322, 0.1198, 0.4322, 0.1198, 0.4322, 0.1198, 0.4322, 0.1198, 0.4322, 0.1198, 0.4322, 0.1198, 0.4322, 0.1198, 0.4322, 0.1198, 0.4322, 0.1198, 0.4322, 0.1198, 0.4322, 0.1198, 0.4322, 0.1198, 0.4322, 0.1198, 0.4322, 0.1198, 0.4322, 0.1198, 0.4322, 0.1198, 0.4322, 0.1198, 0.4322, 0.1198, 0.4322, 0.1198, 0.4322, 0.1198, 0.4322, 0.1198, 0.4322, 0.1198, 0.4322, 0.1198, 0.4322, 0.1198, 0.4322, 0.1198, 0.4322, 0.1198, 0.4322, 0.1198, 0.4322, 0.1198, 0.4322, 0.1198, 0.4322, 0.1198, 0.4322, 0.1198, 0.4322, 0.1198, 0.4322, 0.1198, 0.4322, 0.1198, 0.4322, 0.1198, 0.4322, 0.1198, 0.4322, 0.1198, 0.4322, 0.1198, 0.4322, 0.1198, 0.4322, 0.1198, 0.4322, 0.1198, 0.4322, 0.1198, 0.4322, 0.1198, 0.4322, 0.1198, 0.4322, 0.1198, 0.4322, 0.1198, 0.4322, 0.1198, 0.4322, 0.1198, 0.4322, 0.1198, 0.4322, 0.1198, 0.4322, 0.1198, 0.4322, 0.1198, 0.4322, 0.1198, 0.4322, 0.1198, 0.4322, 0.1198, 0.4322, 0.1198, 0.4322, 0.1198, 0.4322, 0.1198, 0.4322, 0.1198, 0.4322, 0.1198, 0.4322, 0.1198, 0.4322, 0.1198, 0.4322, 0.1198, 0.4322, 0.1198, 0.4322, 0.1198, 0.4322, 0.1198, 0.4322, 0.1198, 0.4322, 0.1198, 0.4322, 0.1198, 0.4322, 0.1198, 0.4322, 0.1198, 0.4322, 0.1198, 0.4322, 0.1198, 0.4322, 0.1198, 0.4322, 0.1198, 0.4322, 0.1198, 0.4322, 0.1198, 0.4322, 0.1198, 0.4322, 0.1198, 0.4322, 0.1198, 0.4322, 0.1198, 0.4322, 0.1198, 0.4322, 0.1198, 0.4322, 0.1198, 0.4322, 0.1198, 0.4322, 0.1198, 0.4322, 0.1198, 0.4322, 0.1198, 0.4322, 0.1198, 0.4322, 0.1198, 0.4322, 0.1198, 0.4322, 0.1198, 0.4322, 0.1198, 0.4322, 0.1198, 0.4322, 0.1198, 0.4322, 0.1198, 0.4322, 0.1198, 0.4322, 0.1198, 0.4322, 0.1198, 0.4322, 0.1198, 0.4322, 0.1198, 0.4322, 0.1198, 0.4322, 0.1198, 0.4322, 0.1198, 0.4322, 0.1198, 0.4322, 0.1198, 0.4322, 0.1198, 0.4322, 0.1198, 0.4322, 0.1198, 0.4322, 0.1198, 0.4322, 0.1198, 0.4322, 0.1198, 0.4322, 0.1198, 0.4322, 0.1198, 0.4322, 0.1198, 0.4322, 0.1198, 0.4322, 0.1198, 0.4322, 0.1198, 0.4322, 0.1198, 0.4322, 0.1198, 0.4322, 0.1198, 0.4322, 0.1198, 0.4322, 0.1198, 0.4322, 0.1198, 0.4322, 0.1198, 0.4322, 0.1198, 0.4322, 0.1198, 0.4322, 0.1198, 0.4322, 0.1198, 0.4322, 0.1198, 0.4322, 0.1198, 0.4322, 0.1198, 0.4322, 0.1198, 0.4322, 0.1198, 0.4322, 0.1198, 0.4322, 0.1198, 0.4322, 0.1198, 0.4322, 0.1198, 0.4322, 0.1198, 0.4322, 0.1198, 0.4322, 0.1198, 0.4322, 0.1198, 0.4322, 0.1198, 0.4322, 0.1198, 0.4322, 0.1198, 0.4322, 0.1198, 0.4322, 0.1198, 0.4322, 0.1198, 0.4322, 0.1198, 0.4322, 0.1198, 0.4322, 0.1198, 0.4322, 0.1198, 0.4322, 0.1198, 0.4322, 0.1198, 0.4322, 0.1198, 0.4322, 0.1198, 0.4322, 0.1198, 0.4322, 0.1198, 0.4322, 0.1198, 0.4322, 0.1198, 0.4322, 0.1198, 0.4322, 0.1198, 0.4322, 0.1198, 0.4322, 0.1198, 0.4322, 0.1198, 0.4322, 0.1198, 0.4322, 0.1198, 0.4322, 0.1198, 0.4322, 0.1198, 0.4322, 0.1198, 0.4322, 0.1198, 0.4322, 0.1198, 0.4322, 0.1198, 0.4322, 0.1198, 0.4322, 0.1198, 0.4322, 0.1198, 0.4322, 0.1198, 0.4322, 0.1198, 0.4322, 0.1198, 0.4322, 0.1198, 0.4322, 0.1198, 0.4322, 0.1198, 0.4322, 0.1198, 0.4322, 0.1198, 0.4322, 0.1198, 0.4322, 0.1198, 0.4322, 0.1198, 0.4322, 0.1198, 0.4322, 0.1198, 0.4322, 0.1198, 0.4322, 0.1198, 0.4322, 0.1198, 0.4322, 0.1198, 0.4322, 0.1198, 0.4322, 0.1198, 0.4322, 0.1198, 0.4322, 0.1198, 0.4322, 0.1198, 0.4322, 0.1198, 0.4322, 0.1198, 0.4322, 0.1198, 0.4322, 0.1198, 0.4322, 0.1198, 0.4322, 0.1198, 0.4322, 0.1198, 0.4322, 0.1198, 0.4322, 0.1198, 0.4322, 0.1198, 0.4322, 0.1198, 0.4322, 0.1198, 0.4322, 0.1198, 0.4322, 0.1198, 0.4322, 0.1198, 0.4322, 0.1198, 0.4322, 0.1198, 0.4322, 0.1198, 0.4322, 0.1198, 0.4322, 0.1198, 0.4322, 0.1198, 0.4322, 0.1198, 0.4322, 0.1198, 0.4322, 0.1198, 0.4322, 0.1198, 0.4322, 0.1198, 0.4322, 0.1198, 0.4322, 0.1198, 0.4322, 0.1198, 0.4322, 0.1198, 0.4322, 0.1198, 0.4322, 0.1198, 0.4322, 0.1198, 0.4322, 0.1198, 0.4322, 0.1198, 0.4322, 0.1198, 0.4322, 0.1198, 0.4322, 0.1198, 0.4322, 0.1198, 0.4322, 0.1198, 0.4322, 0.1198, 0.4322, 0.1198, 0.4322, 0.1198, 0.4322, 0.1198, 0.4322, 0.1198, 0.4322, 0.1198, 0.4322, 0.1198, 0.4322, 0.1198, 0.4322, 0.1198, 0.4322, 0.1198, 0.4322, 0.1198, 0.4322, 0.1198, 0.4322, 0.1198, 0.4322, 0.1198, 0.4322, 0.1198, 0.4322, 0.1198, 0.4322, 0.1198, 0.4322, 0.1198, 0.4322, 0.1198, 0.4322, 0.1198, 0.4322, 0.1198, 0.4322, 0.1198, 0.4322, 0.1198, 0.4322, 0.1198, 0.4322, 0.1198, 0.4322, 0.1198, 0.4322, 0.1198, 0.4322, 0.1198, 0.4322, 0.1198, 0.4322, 0.1198, 0.4322, 0.1198, 0.4322, 0.1198, 0.4322, 0.1198, 0.4322, 0.1198, 0.4322, 0.1198, 0.4322, 0.1198, 0.4322, 0.1198, 0.4322, 0.1198, 0.4322, 0.1198, 0.4322, 0.1198, 0.4322, 0.1198, 0.4322, 0.1198, 0.4322, 0.1198, 0.4322, 0.1198, 0.4322, 0.1198, 0.4322, 0.1198, 0.4322, 0.1198, 0.4322, 0.1198, 0.4322, 0.1198, 0.4322, 0.1198, 0.4322, 0.1198, 0.4322, 0.1198, 0.4322, 0.1198, 0.4322, 0.1198, 0.4322, 0.1198, 0.4322, 0.1198, 0.4322, 0.1198, 0.4322, 0.1198, 0.4322, 0.1198, 0.4322, 0.1198, 0.4322, 0.1198, 0.4322, 0.1198, 0.4322, 0.1198, 0.4322, 0.1198, 0.4322, 0.1198, 0.4322, 0.1198, 0.4322, 0.1198, 0.4322, 0.1198, 0.4322, 0.1198, 0.4322, 0.1198, 0.4322, 0.1198, 0.4322, 0.1198, 0.4322, 0.1198, 0.4322, 0.1198, 0.4322, 0.1198, 0.4322, 0.1198, 0.4322, 0.1198, 0.4322, 0.1198, 0.4322, 0.1198, 0.4322, 0.1198, 0.4322, 0.1198, 0.4322, 0.1198, 0.4322, 0.1198, 0.4322, 0.1198, 0.4322, 0.1198, 0.4322, 0.1198, 0.4322, 0.1198, 0.4322, 0.1198, 0.4322, 0.1198, 0.4322, 0.1198, 0.4322, 0.1198, 0.4322, 0.1198, 0.4322, 0.1198, 0.4322, 0.1198, 0.4322, 0.1198, 0.4322, 0.1198, 0.4322, 0.1198, 0.4322, 0.1198, 0.4322, 0.1198, 0.4322, 0.1198, 0.4322, 0.1198, 0.4322, 0.1198, 0.4322, 0.1198, 0.4322, 0.1198, 0.4322, 0.1198, 0.4322, 0.1198, 0.4322, 0.1198, 0.4322, 0.1198, 0.4322, 0.1198, 0.4322, 0.1198, 0.4322, 0.1198, 0.4322, 0.1198, 0.4322, 0.1198, 0.4322, 0.1198, 0.4322, 0.1198, 0.4322, 0.1198, 0.4322, 0.1198, 0.4322, 0.1198, 0.4322, 0.1198, 0.4322, 0.1198, 0.4322, 0.1198, 0.4322, 0.1198, 0.4322, 0.1198, 0.4322, 0.1198, 0.4322, 0.1198, 0.4322, 0.1198, 0.4322, 0.1198, 0.4322, 0.1198, 0.4322, 0.1198, 0.4322, 0.1198, 0.4322, 0.1198, 0.4322, 0.1198, 0.4322, 0.1198, 0.4322, 0.1198, 0.4322, 0.1198, 0.4322, 0.1198, 0.4322, 0.1198, 0.4322, 0.1198, 0.4322, 0.1198, 0.4322, 0.1198, 0.4322, 0.1198, 0.4322, 0.1198, 0.4322, 0.1198, 0.4322, 0.1198, 0.4322, 0.1198, 0.4322, 0.1198, 0.4322, 0.1198, 0.4322, 0.1198, 0.4322, 0.1198, 0.4322, 0.1198, 0.4322, 0.1198, 0.4322, 0.1198, 0.4322, 0.1198, 0.4322, 0.1198, 0.4322, 0.1198, 0.4322, 0.1198, 0.4322, 0.1198, 0.4322, 0.1198, 0.4322, 0.1198, 0.4322, 0.1198, 0.4322, 0.1198, 0.4322, 0.1198, 0.4322, 0.1198, 0.4322, 0.1198, 0.4322, 0.1198, 0.4322, 0.1198, 0.4322, 0.1198, 0.4322, 0.1198, 0.4322, 0.1198, 0.4322, 0.1198, 0.4322, 0.1198, 0.4322, 0.1198, 0.4322, 0.1198, 0.4322, 0.1198, 0.4322, 0.1198, 0.4322, 0.1198, 0.4322, 0.1198, 0.4322, 0.1198, 0.4322, 0.1198, 0.4322, 0.1198, 0.4322, 0.1198, 0.4322, 0.1198, 0.4322, 0.1198, 0.4322, 0.1198, 0.4322, 0.1198, 0.4322, 0.1198, 0.4322, 0.1198, 0.4322, 0.1198, 0.4322, 0.1198, 0.4322, 0.1198, 0.4322, 0.1198, 0.4322, 0.1198, 0.4322, 0.1198, 0.4322, 0.1198, 0.4322, 0.1198, 0.4322, 0.1198, 0.4322, 0.1198, 0.4322, 0.1198, 0.4322, 0.1198, 0.4322, 0.1198, 0.4322, 0.1198, 0.4322, 0.1198, 0.4322, 0.1198, 0.4322, 0.1198, 0.4322, 0.1198, 0.4322, 0.1198, 0.4322, 0.1198, 0.4322, 0.1198, 0.4322, 0.1198, 0.4322, 0.1198, 0.4322, 0.1198, 0.4322, 0.1198, 0.4322, 0.1198, 0.4322, 0.1198, 0.4322, 0.1198, 0.4322, 0.1198, 0.4322, 0.1198, 0.4322, 0.1198, 0.4322, 0.1198, 0.4322, 0.1198, 0.4322, 0.1198, 0.4322, 0.1198, 0.4322, 0.1198, 0.4322, 0.1198, 0.4322, 0.1198, 0.4322, 0.1198, 0.4322, 0.1198, 0.4322, 0.1198, 0.4322, 0.1198, 0.4322, 0.1198, 0.4322, 0.1198, 0.4322, 0.1198, 0.4322, 0.1198, 0.4322, 0.1198, 0.4322, 0.1198, 0.4322, 0.1198, 0.4322, 0.1198, 0.4322, 0.1986, 0.2773, 0.1986, 0.2773, 0.1986, 0.2773, 0.1986, 0.2773, 0.1986, 0.2773, 0.1986, 0.2773, 0.1986, 0.2773, 0.1986, 0.2773, 0.1986, 0.2773, 0.1986, 0.2773, 0.1986, 0.2773, 0.1986, 0.2773, 0.1986, 0.2773, 0.1986, 0.2773, 0.1986, 0.2773, 0.1986, 0.2773, 0.1986, 0.2773, 0.1986, 0.2773, 0.1986, 0.2773, 0.1986, 0.2773, 0.1986, 0.2773, 0.1986, 0.2773, 0.1986, 0.2773, 0.1986, 0.2773, 0.1986, 0.2773, 0.1986, 0.2773, 0.1986, 0.2773, 0.1986, 0.2773, 0.1986, 0.2773, 0.1986, 0.2773, 0.1986, 0.2773, 0.1986, 0.2773, 0.1986, 0.2773, 0.1986, 0.2773, 0.1986, 0.2773, 0.1986, 0.2773, 0.1986, 0.2773, 0.1986, 0.2773, 0.1986, 0.2773, 0.1986, 0.2773, 0.1986, 0.2773, 0.1986, 0.2773, 0.1986, 0.2773, 0.1986, 0.2773, 0.1986, 0.2773, 0.1986, 0.2773, 0.1986, 0.2773, 0.1986, 0.2773, 0.1986, 0.2773, 0.1986, 0.2773, 0.1986, 0.2773, 0.1986, 0.2773, 0.1986, 0.2773, 0.1986, 0.2773, 0.1986, 0.2773, 0.1986, 0.2773, 0.1986, 0.2773, 0.1986, 0.2773, 0.1986, 0.2773, 0.1986, 0.2773, 0.1986, 0.2773, 0.1986, 0.2773, 0.1986, 0.2773, 0.1986, 0.2773, 0.1986, 0.2773, 0.1986, 0.2773, 0.1986, 0.2773, 0.1986, 0.2773, 0.1986, 0.2773, 0.1986, 0.2773, 0.1986, 0.2773, 0.1986, 0.2773, 0.1986, 0.2773, 0.1986, 0.2773, 0.1986, 0.2773, 0.1986, 0.2773, 0.1986, 0.2773, 0.1986, 0.2773, 0.1986, 0.2773, 0.1986, 0.2773, 0.1986, 0.2773, 0.1986, 0.2773, 0.1986, 0.2773, 0.1986, 0.2773, 0.1986, 0.2773, 0.1986, 0.2773, 0.1986, 0.2773, 0.1986, 0.2773, 0.1986, 0.2773, 0.1986, 0.2773, 0.1986, 0.2773, 0.1986, 0.2773, 0.1986, 0.2773, 0.1986, 0.2773, 0.1986, 0.2773, 0.1986, 0.2773, 0.1986, 0.2773, 0.1986, 0.2773, 0.1986, 0.2773, 0.1986, 0.2773, 0.1986, 0.2773, 0.1986, 0.2773, 0.1986, 0.2773, 0.1986, 0.2773, 0.1986, 0.2773, 0.1986, 0.2773, 0.1986, 0.2773, 0.1986, 0.2773, 0.1986, 0.2773, 0.1986, 0.2773, 0.1986, 0.2773, 0.1986, 0.2773, 0.1986, 0.2773, 0.1986, 0.2773, 0.1986, 0.2773, 0.1986, 0.2773, 0.1986, 0.2773, 0.1986, 0.2773, 0.1986, 0.2773, 0.1986, 0.2773, 0.1986, 0.2773, 0.1986, 0.2773, 0.1986, 0.2773, 0.1986, 0.2773, 0.1986, 0.2773, 0.1986, 0.2773, 0.1986, 0.2773, 0.1986, 0.2773, 0.1986, 0.2773, 0.1986, 0.2773, 0.1986, 0.2773, 0.1986, 0.2773, 0.1986, 0.2773, 0.1986, 0.2773, 0.1986, 0.2773, 0.1986, 0.2773, 0.1986, 0.2773, 0.1986, 0.2773, 0.1986, 0.2773, 0.1986, 0.2773, 0.1986, 0.2773, 0.1986, 0.2773, 0.1986, 0.2773, 0.1986, 0.2773, 0.1986, 0.2773, 0.1986, 0.2773, 0.1986, 0.2773, 0.1986, 0.2773, 0.1986, 0.2773, 0.1986, 0.2773, 0.1986, 0.2773, 0.1986, 0.2773, 0.1986, 0.2773, 0.1986, 0.2773, 0.1986, 0.2773, 0.1986, 0.2773, 0.1986, 0.2773, 0.1986, 0.2773, 0.1986, 0.2773, 0.1986, 0.2773, 0.1986, 0.2773, 0.1986, 0.2773, 0.1986, 0.2773, 0.1986, 0.2773, 0.1986, 0.2773, 0.1986, 0.2773, 0.1986, 0.2773, 0.1986, 0.2773, 0.1986, 0.2773, 0.1986, 0.2773, 0.1986, 0.2773, 0.1986, 0.2773, 0.1986, 0.2773, 0.1986, 0.2773, 0.1986, 0.2773, 0.1986, 0.2773, 0.1986, 0.2773, 0.1986, 0.2773, 0.1986, 0.2773, 0.1986, 0.2773, 0.1986, 0.2773, 0.1986, 0.2773, 0.1986, 0.2773, 0.1986, 0.2773, 0.1986, 0.2773, 0.1986, 0.2773, 0.1986, 0.2773, 0.1986, 0.2773, 0.1986, 0.2773, 0.1986, 0.2773, 0.1986, 0.2773, 0.1986, 0.2773, 0.1986, 0.2773, 0.1986, 0.2773, 0.1986, 0.2773, 0.1986, 0.2773, 0.1986, 0.2773, 0.1986, 0.2773, 0.1986, 0.2773, 0.1986, 0.2773, 0.1986, 0.2773, 0.1986, 0.2773, 0.1986, 0.2773, 0.1986, 0.2773, 0.1986, 0.2773, 0.1986, 0.2773, 0.1986, 0.2773, 0.1986, 0.2773, 0.1986, 0.2773, 0.1986, 0.2773, 0.1986, 0.2773, 0.1986, 0.2773, 0.1986, 0.2773, 0.1986, 0.2773, 0.1986, 0.2773, 0.1986, 0.2773, 0.1986, 0.2773, 0.1986, 0.2773, 0.1986, 0.2773, 0.1986, 0.2773, 0.1986, 0.2773, 0.1986, 0.2773, 0.1986, 0.2773, 0.1986, 0.2773, 0.1986, 0.2773, 0.1986, 0.2773, 0.1986, 0.2773, 0.1986, 0.2773, 0.1986, 0.2773, 0.1986, 0.2773, 0.1986, 0.2773, 0.1986, 0.2773, 0.1986, 0.2773, 0.1986, 0.2773, 0.1986, 0.2773, 0.1986, 0.2773, 0.1986, 0.2773, 0.1986, 0.2773, 0.1986, 0.2773, 0.1986, 0.2773])
me_cylinder.materials.append(mat_material_002)
me_cylinder.materials.append(mat_material_001)
me_cylinder.use_remesh_fix_poles = True
me_cylinder.use_remesh_preserve_attributes = False
me_cylinder.update()

# ---- objects
ob_cylinder = bpy.data.objects.new('Cylinder', me_cylinder)

# ---- transforms, parenting, visibility, modifiers, constraints
ob_cylinder.location = (0.0, 0.0, 0.0)
ob_cylinder.scale = (0.5865, 0.5865, 0.5865)
_m = ob_cylinder.modifiers.new('Subdivision', 'SUBSURF')
_m.levels = 0

# ---- collection membership
col_collection.objects.link(ob_cylinder)

# ---- scene / render settings (as saved in the file)
scene.frame_start = 1; scene.frame_end = 250; scene.frame_set(1)
scene.render.engine = 'BLENDER_EEVEE_NEXT'
scene.cycles.use_denoising = False
scene.cycles.samples = 128
scene.cycles.sampling_pattern = 'TABULATED_SOBOL'
scene.cycles.use_adaptive_sampling = False
scene.cycles.use_light_tree = False
scene.view_settings.view_transform = 'Filmic'
bpy.context.view_layer.update()

# ---- added for rendering (the .blend has no active camera and no usable light): camera, sun
cam_auto = bpy.data.cameras.new('AutoCamera')
cam_auto.lens = 50.0
cam_auto.sensor_width = 36.0
cam_auto.clip_end = 1000.0
ob_auto_camera = bpy.data.objects.new('AutoCamera', cam_auto)
scene.collection.objects.link(ob_auto_camera)
ob_auto_camera.location = (5.32227, -6.38672, 5.91472)
ob_auto_camera.rotation_euler = (1.09748, -7.21219e-08, 0.694738)
scene.camera = ob_auto_camera
light_auto_sun = bpy.data.lights.new('AutoSun', 'SUN')
light_auto_sun.energy = 3.0
light_auto_sun.angle = 0.0523599
ob_auto_sun = bpy.data.objects.new('AutoSun', light_auto_sun)
scene.collection.objects.link(ob_auto_sun)
ob_auto_sun.rotation_euler = (0.872665, 0.174533, 0.523599)
bpy.context.view_layer.update()
